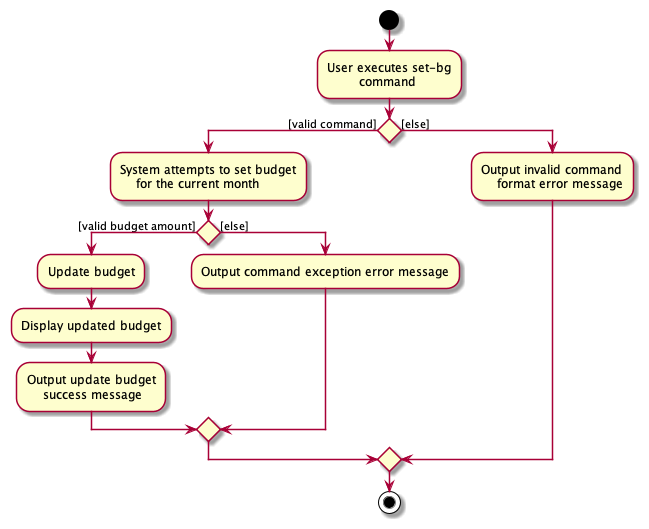

The diagram above was rendered by PlantUML. Its source (embedded in the PNG):
@startuml
start
:User executes set-bg
        command;

if () then ([valid command])
    :System attempts to set budget
        for the current month;

if () then ([valid budget amount])
    :Update budget;
    :Display updated budget;
    :Output update budget
        success message;
else ([else])
    :Output command exception error message;
endif

else ([else])
    :Output invalid command 
        format error message;
endif

stop
@enduml